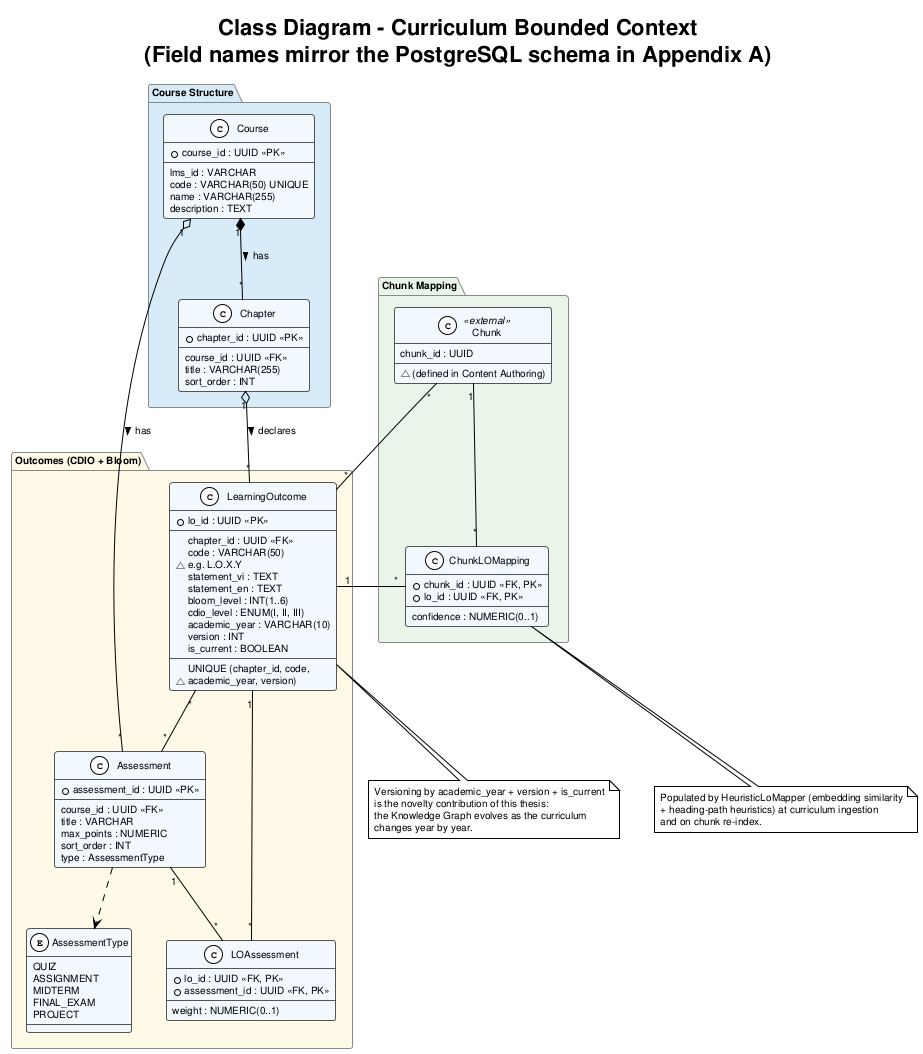

The diagram above was rendered by PlantUML. Its source (embedded in the PNG):
@startuml class_diagram_curriculum
!theme plain
skinparam defaultFontName Arial
skinparam defaultFontSize 10
skinparam ClassBackgroundColor #F0F8FF
skinparam ClassBorderColor #555555
skinparam PackageBorderColor #888888

title Class Diagram - Curriculum Bounded Context\n(Field names mirror the PostgreSQL schema in Appendix A)

package "Course Structure" #D6EAF8 {
    class Course {
        + course_id : UUID <<PK>>
        --
        lms_id : VARCHAR
        code : VARCHAR(50) UNIQUE
        name : VARCHAR(255)
        description : TEXT
    }

    class Chapter {
        + chapter_id : UUID <<PK>>
        --
        course_id : UUID <<FK>>
        title : VARCHAR(255)
        sort_order : INT
    }
}

package "Outcomes (CDIO + Bloom)" #FEF9E7 {
    class LearningOutcome {
        + lo_id : UUID <<PK>>
        --
        chapter_id : UUID <<FK>>
        code : VARCHAR(50)
        ~ e.g. L.O.X.Y
        statement_vi : TEXT
        statement_en : TEXT
        bloom_level : INT(1..6)
        cdio_level : ENUM(I, II, III)
        academic_year : VARCHAR(10)
        version : INT
        is_current : BOOLEAN
        --
        UNIQUE (chapter_id, code,
        ~ academic_year, version)
    }

    class Assessment {
        + assessment_id : UUID <<PK>>
        --
        course_id : UUID <<FK>>
        title : VARCHAR
        max_points : NUMERIC
        sort_order : INT
        type : AssessmentType
    }

    class LOAssessment {
        + lo_id : UUID <<FK, PK>>
        + assessment_id : UUID <<FK, PK>>
        --
        weight : NUMERIC(0..1)
    }

    enum AssessmentType {
        QUIZ
        ASSIGNMENT
        MIDTERM
        FINAL_EXAM
        PROJECT
    }
}

package "Chunk Mapping" #E8F5E9 {
    class ChunkLOMapping {
        + chunk_id : UUID <<FK, PK>>
        + lo_id : UUID <<FK, PK>>
        --
        confidence : NUMERIC(0..1)
    }

    class "Chunk" as ChunkRef <<external>> {
        chunk_id : UUID
        ~ (defined in Content Authoring)
    }
}

' ===== Relationships =====
Course "1" *-- "*" Chapter : has >
Chapter "1" o-- "*" LearningOutcome : declares >
Course "1" o-- "*" Assessment : has >

LearningOutcome "*" -- "*" Assessment
LearningOutcome "1" -- "*" LOAssessment
Assessment "1" -- "*" LOAssessment

ChunkRef "*" -- "*" LearningOutcome
ChunkRef "1" -- "*" ChunkLOMapping
LearningOutcome "1" -- "*" ChunkLOMapping

Assessment ..> AssessmentType

note bottom of LearningOutcome
  Versioning by academic_year + version + is_current
  is the novelty contribution of this thesis:
  the Knowledge Graph evolves as the curriculum
  changes year by year.
end note

note bottom of ChunkLOMapping
  Populated by HeuristicLoMapper (embedding similarity
  + heading-path heuristics) at curriculum ingestion
  and on chunk re-index.
end note

@enduml